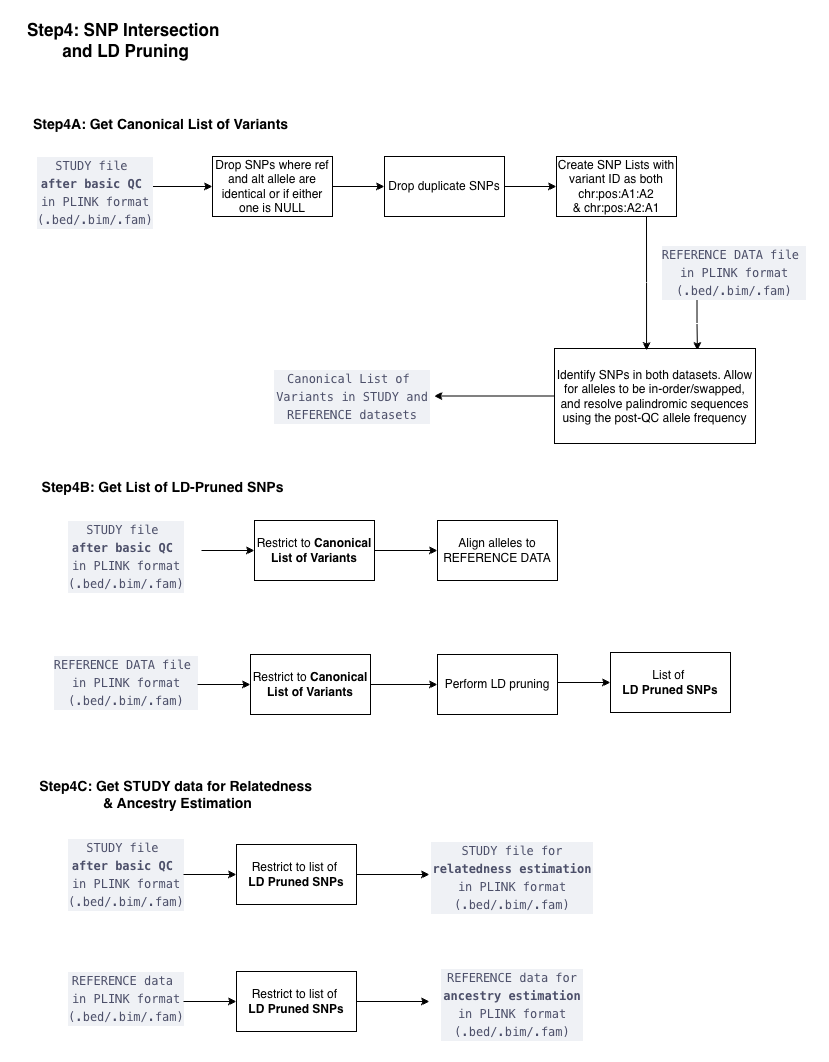

The diagram above was exported from draw.io. Its source (the exported page's mxGraphModel, read from the mxfile embedded in the PNG):
<mxGraphModel dx="1678" dy="1073" grid="0" gridSize="10" guides="1" tooltips="1" connect="1" arrows="1" fold="1" page="1" pageScale="1" pageWidth="827" pageHeight="1169" math="0" shadow="0">
  <root>
    <mxCell id="0" />
    <mxCell id="1" parent="0" />
    <mxCell id="Wy3hAwEAJ8CZCySt8NF8-2" edge="1" parent="1" style="edgeStyle=orthogonalEdgeStyle;rounded=0;orthogonalLoop=1;jettySize=auto;html=1;" target="Wy3hAwEAJ8CZCySt8NF8-1" value="">
      <mxGeometry relative="1" as="geometry">
        <mxPoint x="136" y="212" as="sourcePoint" />
      </mxGeometry>
    </mxCell>
    <mxCell id="TLI079G7Q7u9sUm6PTYO-1" parent="1" style="text;whiteSpace=wrap;html=1;align=center;" value="&lt;div style=&quot;font-style: normal; font-variant-caps: normal; letter-spacing: normal; text-indent: 0px; text-transform: none; word-spacing: 0px; -webkit-text-stroke-width: 0px; text-decoration: none; color: rgb(76, 79, 105); background-color: rgb(239, 241, 245); font-family: Menlo, Monaco, &amp;quot;Courier New&amp;quot;, monospace; font-size: 12px; line-height: 18px; white-space: pre;&quot;&gt;&lt;div style=&quot;font-weight: normal;&quot;&gt;&lt;span style=&quot;color: rgb(76, 79, 105);&quot;&gt;STUDY file&amp;nbsp;&lt;/span&gt;&lt;/div&gt;&lt;div&gt;&lt;span style=&quot;color: rgb(76, 79, 105);&quot;&gt;&lt;b&gt;after basic QC&lt;/b&gt;&amp;nbsp;&lt;/span&gt;&lt;/div&gt;&lt;div&gt;&lt;span style=&quot;color: rgb(76, 79, 105);&quot;&gt;in &lt;/span&gt;&lt;span style=&quot;color: rgb(76, 79, 105);&quot;&gt;PLINK format&lt;/span&gt;&lt;/div&gt;&lt;div style=&quot;font-weight: normal;&quot;&gt;&lt;span style=&quot;color: rgb(76, 79, 105);&quot;&gt;(.bed/.bim/.fam)&lt;/span&gt;&lt;/div&gt;&lt;/div&gt;" vertex="1">
      <mxGeometry height="72" width="150" x="5" y="176" as="geometry" />
    </mxCell>
    <mxCell id="Wy3hAwEAJ8CZCySt8NF8-5" edge="1" parent="1" source="Wy3hAwEAJ8CZCySt8NF8-1" style="edgeStyle=orthogonalEdgeStyle;rounded=0;orthogonalLoop=1;jettySize=auto;html=1;" target="Wy3hAwEAJ8CZCySt8NF8-4" value="">
      <mxGeometry relative="1" as="geometry" />
    </mxCell>
    <mxCell id="Wy3hAwEAJ8CZCySt8NF8-1" parent="1" style="whiteSpace=wrap;html=1;" value="Drop SNPs where ref and alt allele are identical or if either one is NULL" vertex="1">
      <mxGeometry height="60" width="120" x="197" y="182" as="geometry" />
    </mxCell>
    <mxCell id="Wy3hAwEAJ8CZCySt8NF8-7" edge="1" parent="1" source="Wy3hAwEAJ8CZCySt8NF8-4" style="edgeStyle=orthogonalEdgeStyle;rounded=0;orthogonalLoop=1;jettySize=auto;html=1;" target="Wy3hAwEAJ8CZCySt8NF8-6" value="">
      <mxGeometry relative="1" as="geometry" />
    </mxCell>
    <mxCell id="Wy3hAwEAJ8CZCySt8NF8-4" parent="1" style="whiteSpace=wrap;html=1;" value="Drop duplicate SNPs" vertex="1">
      <mxGeometry height="60" width="120" x="369" y="182" as="geometry" />
    </mxCell>
    <mxCell id="Wy3hAwEAJ8CZCySt8NF8-6" parent="1" style="whiteSpace=wrap;html=1;" value="Create SNP Lists with variant ID as both chr:pos:A1:A2&lt;div&gt;&amp;amp; chr:pos:A2:A1&lt;/div&gt;" vertex="1">
      <mxGeometry height="60" width="120" x="541" y="182" as="geometry" />
    </mxCell>
    <mxCell id="Wy3hAwEAJ8CZCySt8NF8-12" edge="1" parent="1" source="Wy3hAwEAJ8CZCySt8NF8-10" style="edgeStyle=orthogonalEdgeStyle;rounded=0;orthogonalLoop=1;jettySize=auto;html=1;exitX=0.25;exitY=1;exitDx=0;exitDy=0;entryX=0.711;entryY=0.021;entryDx=0;entryDy=0;entryPerimeter=0;" target="Wy3hAwEAJ8CZCySt8NF8-11">
      <mxGeometry relative="1" as="geometry" />
    </mxCell>
    <mxCell id="Wy3hAwEAJ8CZCySt8NF8-10" parent="1" style="text;whiteSpace=wrap;html=1;align=center;" value="&lt;div style=&quot;font-style: normal; font-variant-caps: normal; letter-spacing: normal; text-indent: 0px; text-transform: none; word-spacing: 0px; -webkit-text-stroke-width: 0px; text-decoration: none; color: rgb(76, 79, 105); background-color: rgb(239, 241, 245); font-family: Menlo, Monaco, &amp;quot;Courier New&amp;quot;, monospace; font-size: 12px; line-height: 18px; white-space: pre;&quot;&gt;&lt;div style=&quot;font-weight: normal;&quot;&gt;&lt;span style=&quot;color: rgb(76, 79, 105);&quot;&gt;REFERENCE DATA file&amp;nbsp;&lt;/span&gt;&lt;/div&gt;&lt;div&gt;&lt;span style=&quot;color: rgb(76, 79, 105);&quot;&gt;in &lt;/span&gt;&lt;span style=&quot;color: rgb(76, 79, 105);&quot;&gt;PLINK format&lt;/span&gt;&lt;/div&gt;&lt;div style=&quot;font-weight: normal;&quot;&gt;&lt;span style=&quot;color: rgb(76, 79, 105);&quot;&gt;(.bed/.bim/.fam)&lt;/span&gt;&lt;/div&gt;&lt;/div&gt;" vertex="1">
      <mxGeometry height="60" width="150" x="644" y="265" as="geometry" />
    </mxCell>
    <mxCell id="Wy3hAwEAJ8CZCySt8NF8-17" edge="1" parent="1" source="Wy3hAwEAJ8CZCySt8NF8-11" style="edgeStyle=orthogonalEdgeStyle;rounded=0;orthogonalLoop=1;jettySize=auto;html=1;" value="">
      <mxGeometry relative="1" as="geometry">
        <mxPoint x="418.5" y="421.5" as="targetPoint" />
      </mxGeometry>
    </mxCell>
    <mxCell id="Wy3hAwEAJ8CZCySt8NF8-11" parent="1" style="whiteSpace=wrap;html=1;" value="Identify SNPs in both datasets. Allow for alleles to be in-order/swapped, and resolve palindromic sequences using the post-QC allele frequency" vertex="1">
      <mxGeometry height="95" width="201" x="539" y="374" as="geometry" />
    </mxCell>
    <mxCell id="Wy3hAwEAJ8CZCySt8NF8-14" edge="1" parent="1" source="Wy3hAwEAJ8CZCySt8NF8-6" style="edgeStyle=orthogonalEdgeStyle;rounded=0;orthogonalLoop=1;jettySize=auto;html=1;exitX=0.75;exitY=1;exitDx=0;exitDy=0;entryX=0.458;entryY=0.021;entryDx=0;entryDy=0;entryPerimeter=0;" target="Wy3hAwEAJ8CZCySt8NF8-11">
      <mxGeometry relative="1" as="geometry" />
    </mxCell>
    <mxCell id="Wy3hAwEAJ8CZCySt8NF8-19" parent="1" style="text;whiteSpace=wrap;html=1;align=center;" value="&lt;div style=&quot;font-style: normal; font-variant-caps: normal; letter-spacing: normal; text-indent: 0px; text-transform: none; word-spacing: 0px; -webkit-text-stroke-width: 0px; text-decoration: none; color: rgb(76, 79, 105); background-color: rgb(239, 241, 245); font-family: Menlo, Monaco, &amp;quot;Courier New&amp;quot;, monospace; font-size: 12px; line-height: 18px; white-space: pre;&quot;&gt;&lt;div style=&quot;font-weight: normal;&quot;&gt;Canonical List of&amp;nbsp;&lt;/div&gt;&lt;div style=&quot;font-weight: normal; padding-right: 2px; padding-left: 2px;&quot;&gt;Variants in&lt;span style=&quot;color: rgb(76, 79, 105);&quot;&gt;&amp;nbsp;&lt;/span&gt;&lt;span style=&quot;color: rgb(76, 79, 105);&quot;&gt;STUDY and&lt;/span&gt;&lt;/div&gt;&lt;div style=&quot;font-weight: normal;&quot;&gt;REFERENCE datasets&lt;/div&gt;&lt;/div&gt;" vertex="1">
      <mxGeometry height="69" width="170" x="252" y="389" as="geometry" />
    </mxCell>
    <mxCell id="Wy3hAwEAJ8CZCySt8NF8-22" edge="1" parent="1" source="Wy3hAwEAJ8CZCySt8NF8-20" style="edgeStyle=orthogonalEdgeStyle;rounded=0;orthogonalLoop=1;jettySize=auto;html=1;exitX=1;exitY=0.5;exitDx=0;exitDy=0;entryX=0;entryY=0.5;entryDx=0;entryDy=0;" target="Wy3hAwEAJ8CZCySt8NF8-21">
      <mxGeometry relative="1" as="geometry" />
    </mxCell>
    <mxCell id="Wy3hAwEAJ8CZCySt8NF8-20" parent="1" style="text;whiteSpace=wrap;html=1;align=center;" value="&lt;div style=&quot;font-style: normal; font-variant-caps: normal; letter-spacing: normal; text-indent: 0px; text-transform: none; word-spacing: 0px; -webkit-text-stroke-width: 0px; text-decoration: none; color: rgb(76, 79, 105); background-color: rgb(239, 241, 245); font-family: Menlo, Monaco, &amp;quot;Courier New&amp;quot;, monospace; font-size: 12px; line-height: 18px; white-space: pre;&quot;&gt;&lt;div style=&quot;font-weight: normal;&quot;&gt;&lt;span style=&quot;color: rgb(76, 79, 105);&quot;&gt;STUDY file&amp;nbsp;&lt;/span&gt;&lt;/div&gt;&lt;div&gt;&lt;span style=&quot;color: rgb(76, 79, 105);&quot;&gt;&lt;b&gt;after basic QC&lt;/b&gt;&amp;nbsp;&lt;/span&gt;&lt;/div&gt;&lt;div&gt;&lt;span style=&quot;color: rgb(76, 79, 105);&quot;&gt;in &lt;/span&gt;&lt;span style=&quot;color: rgb(76, 79, 105);&quot;&gt;PLINK format&lt;/span&gt;&lt;/div&gt;&lt;div style=&quot;font-weight: normal;&quot;&gt;&lt;span style=&quot;color: rgb(76, 79, 105);&quot;&gt;(.bed/.bim/.fam)&lt;/span&gt;&lt;/div&gt;&lt;/div&gt;" vertex="1">
      <mxGeometry height="72" width="150" x="36" y="540" as="geometry" />
    </mxCell>
    <mxCell id="Wy3hAwEAJ8CZCySt8NF8-24" edge="1" parent="1" source="Wy3hAwEAJ8CZCySt8NF8-21" style="edgeStyle=orthogonalEdgeStyle;rounded=0;orthogonalLoop=1;jettySize=auto;html=1;" target="Wy3hAwEAJ8CZCySt8NF8-23" value="">
      <mxGeometry relative="1" as="geometry" />
    </mxCell>
    <mxCell id="Wy3hAwEAJ8CZCySt8NF8-21" parent="1" style="whiteSpace=wrap;html=1;" value="Restrict to &lt;b&gt;Canonical List of Variants&lt;/b&gt;" vertex="1">
      <mxGeometry height="60" width="120" x="239" y="546" as="geometry" />
    </mxCell>
    <mxCell id="Wy3hAwEAJ8CZCySt8NF8-23" parent="1" style="whiteSpace=wrap;html=1;" value="Align alleles to REFERENCE DATA" vertex="1">
      <mxGeometry height="60" width="120" x="422" y="546" as="geometry" />
    </mxCell>
    <mxCell id="Wy3hAwEAJ8CZCySt8NF8-25" parent="1" style="text;whiteSpace=wrap;html=1;align=center;" value="&lt;div style=&quot;font-style: normal; font-variant-caps: normal; letter-spacing: normal; text-indent: 0px; text-transform: none; word-spacing: 0px; -webkit-text-stroke-width: 0px; text-decoration: none; color: rgb(76, 79, 105); background-color: rgb(239, 241, 245); font-family: Menlo, Monaco, &amp;quot;Courier New&amp;quot;, monospace; font-size: 12px; line-height: 18px; white-space: pre;&quot;&gt;&lt;div style=&quot;font-weight: normal;&quot;&gt;&lt;span style=&quot;color: rgb(76, 79, 105);&quot;&gt;REFERENCE DATA file&amp;nbsp;&lt;/span&gt;&lt;/div&gt;&lt;div&gt;&lt;span style=&quot;color: rgb(76, 79, 105);&quot;&gt;in &lt;/span&gt;&lt;span style=&quot;color: rgb(76, 79, 105);&quot;&gt;PLINK format&lt;/span&gt;&lt;/div&gt;&lt;div style=&quot;font-weight: normal;&quot;&gt;&lt;span style=&quot;color: rgb(76, 79, 105);&quot;&gt;(.bed/.bim/.fam)&lt;/span&gt;&lt;/div&gt;&lt;/div&gt;" vertex="1">
      <mxGeometry height="60" width="150" x="36" y="675" as="geometry" />
    </mxCell>
    <mxCell id="Wy3hAwEAJ8CZCySt8NF8-27" edge="1" parent="1" style="edgeStyle=orthogonalEdgeStyle;rounded=0;orthogonalLoop=1;jettySize=auto;html=1;exitX=1;exitY=0.5;exitDx=0;exitDy=0;entryX=0;entryY=0.5;entryDx=0;entryDy=0;" target="Wy3hAwEAJ8CZCySt8NF8-28">
      <mxGeometry relative="1" as="geometry">
        <mxPoint x="182" y="710" as="sourcePoint" />
      </mxGeometry>
    </mxCell>
    <mxCell id="Wy3hAwEAJ8CZCySt8NF8-30" edge="1" parent="1" source="Wy3hAwEAJ8CZCySt8NF8-28" style="edgeStyle=orthogonalEdgeStyle;rounded=0;orthogonalLoop=1;jettySize=auto;html=1;" target="Wy3hAwEAJ8CZCySt8NF8-29" value="">
      <mxGeometry relative="1" as="geometry" />
    </mxCell>
    <mxCell id="Wy3hAwEAJ8CZCySt8NF8-28" parent="1" style="whiteSpace=wrap;html=1;" value="Restrict to &lt;b&gt;Canonical List of Variants&lt;/b&gt;" vertex="1">
      <mxGeometry height="60" width="120" x="235" y="680" as="geometry" />
    </mxCell>
    <mxCell id="Wy3hAwEAJ8CZCySt8NF8-29" parent="1" style="whiteSpace=wrap;html=1;" value="Perform LD pruning" vertex="1">
      <mxGeometry height="60" width="120" x="422" y="680" as="geometry" />
    </mxCell>
    <mxCell id="Wy3hAwEAJ8CZCySt8NF8-31" edge="1" parent="1" style="edgeStyle=orthogonalEdgeStyle;rounded=0;orthogonalLoop=1;jettySize=auto;html=1;exitX=1;exitY=0.5;exitDx=0;exitDy=0;entryX=0;entryY=0.5;entryDx=0;entryDy=0;" target="Wy3hAwEAJ8CZCySt8NF8-32">
      <mxGeometry relative="1" as="geometry">
        <mxPoint x="542" y="708" as="sourcePoint" />
      </mxGeometry>
    </mxCell>
    <mxCell id="Wy3hAwEAJ8CZCySt8NF8-32" parent="1" style="whiteSpace=wrap;html=1;" value="List of&amp;nbsp;&lt;div&gt;&lt;b&gt;LD Pruned SNPs&lt;/b&gt;&lt;/div&gt;" vertex="1">
      <mxGeometry height="60" width="120" x="595" y="678" as="geometry" />
    </mxCell>
    <mxCell id="Wy3hAwEAJ8CZCySt8NF8-33" parent="1" style="text;whiteSpace=wrap;html=1;align=center;" value="&lt;div style=&quot;font-style: normal; font-variant-caps: normal; letter-spacing: normal; text-indent: 0px; text-transform: none; word-spacing: 0px; -webkit-text-stroke-width: 0px; text-decoration: none; color: rgb(76, 79, 105); background-color: rgb(239, 241, 245); font-family: Menlo, Monaco, &amp;quot;Courier New&amp;quot;, monospace; font-size: 12px; line-height: 18px; white-space: pre;&quot;&gt;&lt;div style=&quot;font-weight: normal;&quot;&gt;&lt;span style=&quot;color: rgb(76, 79, 105);&quot;&gt;STUDY file&amp;nbsp;&lt;/span&gt;&lt;/div&gt;&lt;div&gt;&lt;span style=&quot;color: rgb(76, 79, 105);&quot;&gt;&lt;b&gt;after basic QC&lt;/b&gt;&amp;nbsp;&lt;/span&gt;&lt;/div&gt;&lt;div&gt;&lt;span style=&quot;color: rgb(76, 79, 105);&quot;&gt;in &lt;/span&gt;&lt;span style=&quot;color: rgb(76, 79, 105);&quot;&gt;PLINK format&lt;/span&gt;&lt;/div&gt;&lt;div style=&quot;font-weight: normal;&quot;&gt;&lt;span style=&quot;color: rgb(76, 79, 105);&quot;&gt;(.bed/.bim/.fam)&lt;/span&gt;&lt;/div&gt;&lt;/div&gt;" vertex="1">
      <mxGeometry height="72" width="150" x="36" y="858" as="geometry" />
    </mxCell>
    <mxCell id="Wy3hAwEAJ8CZCySt8NF8-35" edge="1" parent="1" style="edgeStyle=orthogonalEdgeStyle;rounded=0;orthogonalLoop=1;jettySize=auto;html=1;exitX=1;exitY=0.5;exitDx=0;exitDy=0;entryX=0;entryY=0.5;entryDx=0;entryDy=0;" target="Wy3hAwEAJ8CZCySt8NF8-36">
      <mxGeometry relative="1" as="geometry">
        <mxPoint x="168" y="900" as="sourcePoint" />
      </mxGeometry>
    </mxCell>
    <mxCell id="Wy3hAwEAJ8CZCySt8NF8-38" edge="1" parent="1" source="Wy3hAwEAJ8CZCySt8NF8-36" style="edgeStyle=orthogonalEdgeStyle;rounded=0;orthogonalLoop=1;jettySize=auto;html=1;exitX=1;exitY=0.5;exitDx=0;exitDy=0;" target="Wy3hAwEAJ8CZCySt8NF8-37">
      <mxGeometry relative="1" as="geometry" />
    </mxCell>
    <mxCell id="Wy3hAwEAJ8CZCySt8NF8-36" parent="1" style="whiteSpace=wrap;html=1;" value="Restrict to list of&amp;nbsp;&lt;div&gt;&lt;b&gt;LD Pruned SNPs&lt;/b&gt;&lt;/div&gt;" vertex="1">
      <mxGeometry height="60" width="120" x="221" y="870" as="geometry" />
    </mxCell>
    <mxCell id="Wy3hAwEAJ8CZCySt8NF8-37" parent="1" style="text;whiteSpace=wrap;html=1;align=center;imageWidth=24;" value="&lt;div style=&quot;font-style: normal; font-variant-caps: normal; letter-spacing: normal; text-indent: 0px; text-transform: none; word-spacing: 0px; -webkit-text-stroke-width: 0px; text-decoration: none; color: rgb(76, 79, 105); background-color: rgb(239, 241, 245); font-family: Menlo, Monaco, &amp;quot;Courier New&amp;quot;, monospace; font-size: 12px; line-height: 18px; white-space: pre; padding-right: 2px; padding-left: 2px;&quot;&gt;&lt;div style=&quot;font-weight: normal;&quot;&gt;&lt;span style=&quot;color: rgb(76, 79, 105);&quot;&gt;STUDY file&amp;nbsp;for&lt;/span&gt;&lt;/div&gt;&lt;div&gt;&lt;span style=&quot;color: rgb(76, 79, 105);&quot;&gt;&lt;b&gt;relatedness&amp;nbsp;&lt;/b&gt;&lt;/span&gt;&lt;b&gt;estimation&lt;/b&gt;&lt;/div&gt;&lt;div style=&quot;margin-right: 2px; margin-left: 2px;&quot;&gt;&lt;span style=&quot;color: rgb(76, 79, 105);&quot;&gt;in &lt;/span&gt;&lt;span style=&quot;color: rgb(76, 79, 105);&quot;&gt;PLINK format&lt;/span&gt;&lt;/div&gt;&lt;div style=&quot;font-weight: normal;&quot;&gt;&lt;span style=&quot;color: rgb(76, 79, 105);&quot;&gt;(.bed/.bim/.fam)&lt;/span&gt;&lt;/div&gt;&lt;/div&gt;" vertex="1">
      <mxGeometry height="79" width="166" x="414" y="860.5" as="geometry" />
    </mxCell>
    <mxCell id="9Aq8q8OwcfsMzreTKbmi-1" connectable="0" parent="1" style="edgeLabel;html=1;align=center;verticalAlign=middle;resizable=0;points=[];fontSize=12;" value="&lt;b&gt;&lt;font style=&quot;font-size: 17px;&quot;&gt;Step4: SNP Intersection&amp;nbsp;&lt;/font&gt;&lt;/b&gt;&lt;div&gt;&lt;b&gt;&lt;font style=&quot;font-size: 17px;&quot;&gt;and LD Pruning&lt;/font&gt;&lt;/b&gt;&lt;/div&gt;" vertex="1">
      <mxGeometry x="231" y="52" as="geometry">
        <mxPoint x="-122" y="13" as="offset" />
      </mxGeometry>
    </mxCell>
    <mxCell id="9Aq8q8OwcfsMzreTKbmi-2" connectable="0" parent="1" style="edgeLabel;html=1;align=center;verticalAlign=middle;resizable=0;points=[];fontSize=12;" value="&lt;b&gt;&lt;font style=&quot;font-size: 14px;&quot;&gt;Step4A: Get Canonical&amp;nbsp;&lt;/font&gt;&lt;/b&gt;&lt;b&gt;&lt;font style=&quot;font-size: 14px;&quot;&gt;List of Variants&lt;/font&gt;&lt;/b&gt;" vertex="1">
      <mxGeometry x="266" y="136" as="geometry">
        <mxPoint x="-122" y="13" as="offset" />
      </mxGeometry>
    </mxCell>
    <mxCell id="9Aq8q8OwcfsMzreTKbmi-3" connectable="0" parent="1" style="edgeLabel;html=1;align=center;verticalAlign=middle;resizable=0;points=[];fontSize=12;" value="&lt;b&gt;&lt;font style=&quot;font-size: 14px;&quot;&gt;Step4B: Get List of LD-Pruned SNPs&lt;/font&gt;&lt;/b&gt;" vertex="1">
      <mxGeometry x="268" y="499" as="geometry">
        <mxPoint x="-122" y="13" as="offset" />
      </mxGeometry>
    </mxCell>
    <mxCell id="9Aq8q8OwcfsMzreTKbmi-4" connectable="0" parent="1" style="edgeLabel;html=1;align=center;verticalAlign=middle;resizable=0;points=[];fontSize=12;" value="&lt;b&gt;&lt;font&gt;&lt;span style=&quot;font-size: 14px;&quot;&gt;Step4C: Get STUDY data for &lt;/span&gt;&lt;span style=&quot;font-size: 14.000001px;&quot;&gt;Relatedness&lt;/span&gt;&lt;span style=&quot;font-size: 14px;&quot;&gt;&amp;nbsp;&lt;/span&gt;&lt;/font&gt;&lt;/b&gt;&lt;div&gt;&lt;b&gt;&lt;font&gt;&lt;span style=&quot;font-size: 14px;&quot;&gt;&amp;amp; Ancestry Estimation&lt;/span&gt;&lt;/font&gt;&lt;/b&gt;&lt;/div&gt;" vertex="1">
      <mxGeometry x="283" y="806" as="geometry">
        <mxPoint x="-122" y="13" as="offset" />
      </mxGeometry>
    </mxCell>
    <mxCell id="Mz2hnFikVQQhd4hi7msl-1" parent="1" style="text;whiteSpace=wrap;html=1;align=center;" value="&lt;div style=&quot;font-style: normal; font-variant-caps: normal; letter-spacing: normal; text-indent: 0px; text-transform: none; word-spacing: 0px; -webkit-text-stroke-width: 0px; text-decoration: none; color: rgb(76, 79, 105); background-color: rgb(239, 241, 245); font-family: Menlo, Monaco, &amp;quot;Courier New&amp;quot;, monospace; font-size: 12px; line-height: 18px; white-space: pre;&quot;&gt;&lt;div style=&quot;font-weight: normal;&quot;&gt;&lt;span style=&quot;color: rgb(76, 79, 105);&quot;&gt;REFERENCE data&lt;/span&gt;&amp;nbsp;&lt;/div&gt;&lt;div&gt;&lt;span style=&quot;color: rgb(76, 79, 105);&quot;&gt;in &lt;/span&gt;&lt;span style=&quot;color: rgb(76, 79, 105);&quot;&gt;PLINK format&lt;/span&gt;&lt;/div&gt;&lt;div style=&quot;font-weight: normal;&quot;&gt;&lt;span style=&quot;color: rgb(76, 79, 105);&quot;&gt;(.bed/.bim/.fam)&lt;/span&gt;&lt;/div&gt;&lt;/div&gt;" vertex="1">
      <mxGeometry height="72" width="150" x="36" y="991" as="geometry" />
    </mxCell>
    <mxCell id="Mz2hnFikVQQhd4hi7msl-2" edge="1" parent="1" style="edgeStyle=orthogonalEdgeStyle;rounded=0;orthogonalLoop=1;jettySize=auto;html=1;exitX=1;exitY=0.5;exitDx=0;exitDy=0;entryX=0;entryY=0.5;entryDx=0;entryDy=0;" target="Mz2hnFikVQQhd4hi7msl-4">
      <mxGeometry relative="1" as="geometry">
        <mxPoint x="168" y="1027" as="sourcePoint" />
      </mxGeometry>
    </mxCell>
    <mxCell id="Mz2hnFikVQQhd4hi7msl-3" edge="1" parent="1" source="Mz2hnFikVQQhd4hi7msl-4" style="edgeStyle=orthogonalEdgeStyle;rounded=0;orthogonalLoop=1;jettySize=auto;html=1;exitX=1;exitY=0.5;exitDx=0;exitDy=0;" target="Mz2hnFikVQQhd4hi7msl-5">
      <mxGeometry relative="1" as="geometry" />
    </mxCell>
    <mxCell id="Mz2hnFikVQQhd4hi7msl-4" parent="1" style="whiteSpace=wrap;html=1;" value="Restrict to list of&amp;nbsp;&lt;div&gt;&lt;b&gt;LD Pruned SNPs&lt;/b&gt;&lt;/div&gt;" vertex="1">
      <mxGeometry height="60" width="120" x="221" y="997" as="geometry" />
    </mxCell>
    <mxCell id="Mz2hnFikVQQhd4hi7msl-5" parent="1" style="text;whiteSpace=wrap;html=1;align=center;imageWidth=24;" value="&lt;div style=&quot;font-style: normal; font-variant-caps: normal; letter-spacing: normal; text-indent: 0px; text-transform: none; word-spacing: 0px; -webkit-text-stroke-width: 0px; text-decoration: none; color: rgb(76, 79, 105); background-color: rgb(239, 241, 245); font-family: Menlo, Monaco, &amp;quot;Courier New&amp;quot;, monospace; font-size: 12px; line-height: 18px; white-space: pre; padding-right: 2px; padding-left: 2px;&quot;&gt;&lt;div style=&quot;font-weight: normal;&quot;&gt;&lt;span style=&quot;color: rgb(76, 79, 105);&quot;&gt;REFERENCE data&amp;nbsp;for&lt;/span&gt;&lt;/div&gt;&lt;div&gt;&lt;span style=&quot;color: rgb(76, 79, 105);&quot;&gt;&lt;b&gt;ancestry&amp;nbsp;&lt;/b&gt;&lt;/span&gt;&lt;b&gt;estimation&lt;/b&gt;&lt;/div&gt;&lt;div style=&quot;margin-right: 2px; margin-left: 2px;&quot;&gt;&lt;span style=&quot;color: rgb(76, 79, 105);&quot;&gt;in &lt;/span&gt;&lt;span style=&quot;color: rgb(76, 79, 105);&quot;&gt;PLINK format&lt;/span&gt;&lt;/div&gt;&lt;div style=&quot;font-weight: normal;&quot;&gt;&lt;span style=&quot;color: rgb(76, 79, 105);&quot;&gt;(.bed/.bim/.fam)&lt;/span&gt;&lt;/div&gt;&lt;/div&gt;" vertex="1">
      <mxGeometry height="79" width="166" x="414" y="987.5" as="geometry" />
    </mxCell>
  </root>
</mxGraphModel>